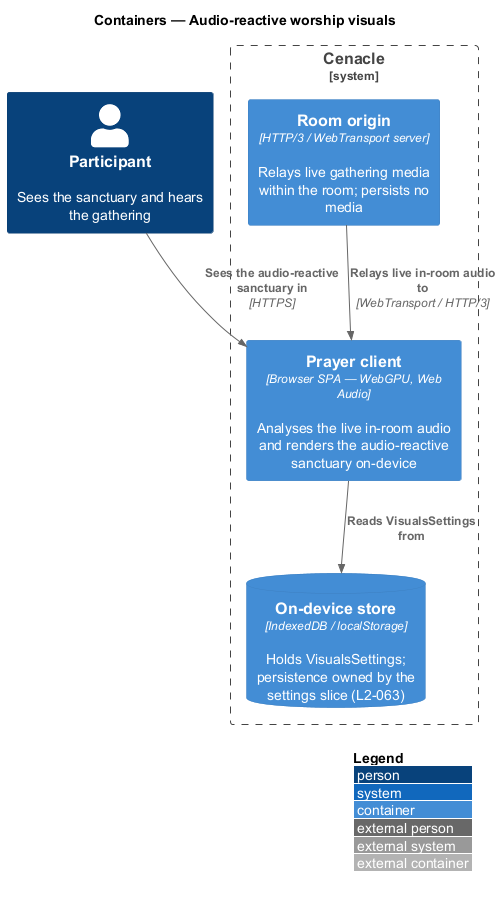

The diagram above was rendered by PlantUML. Its source (embedded in the PNG):
@startuml
!include <C4/C4_Container>
LAYOUT_WITH_LEGEND()
title Containers — Audio-reactive worship visuals

Person(participant, "Participant", "Sees the sanctuary and hears the gathering")

System_Boundary(cenacle, "Cenacle") {
  Container(spa, "Prayer client", "Browser SPA — WebGPU, Web Audio", "Analyses the live in-room audio and renders the audio-reactive sanctuary on-device")
  Container(origin, "Room origin", "HTTP/3 / WebTransport server", "Relays live gathering media within the room; persists no media")
  ContainerDb(store, "On-device store", "IndexedDB / localStorage", "Holds VisualsSettings; persistence owned by the settings slice (L2-063)")
}

Rel(participant, spa, "Sees the audio-reactive sanctuary in", "HTTPS")
Rel(origin, spa, "Relays live in-room audio to", "WebTransport / HTTP/3")
Rel(spa, store, "Reads VisualsSettings from")
@enduml